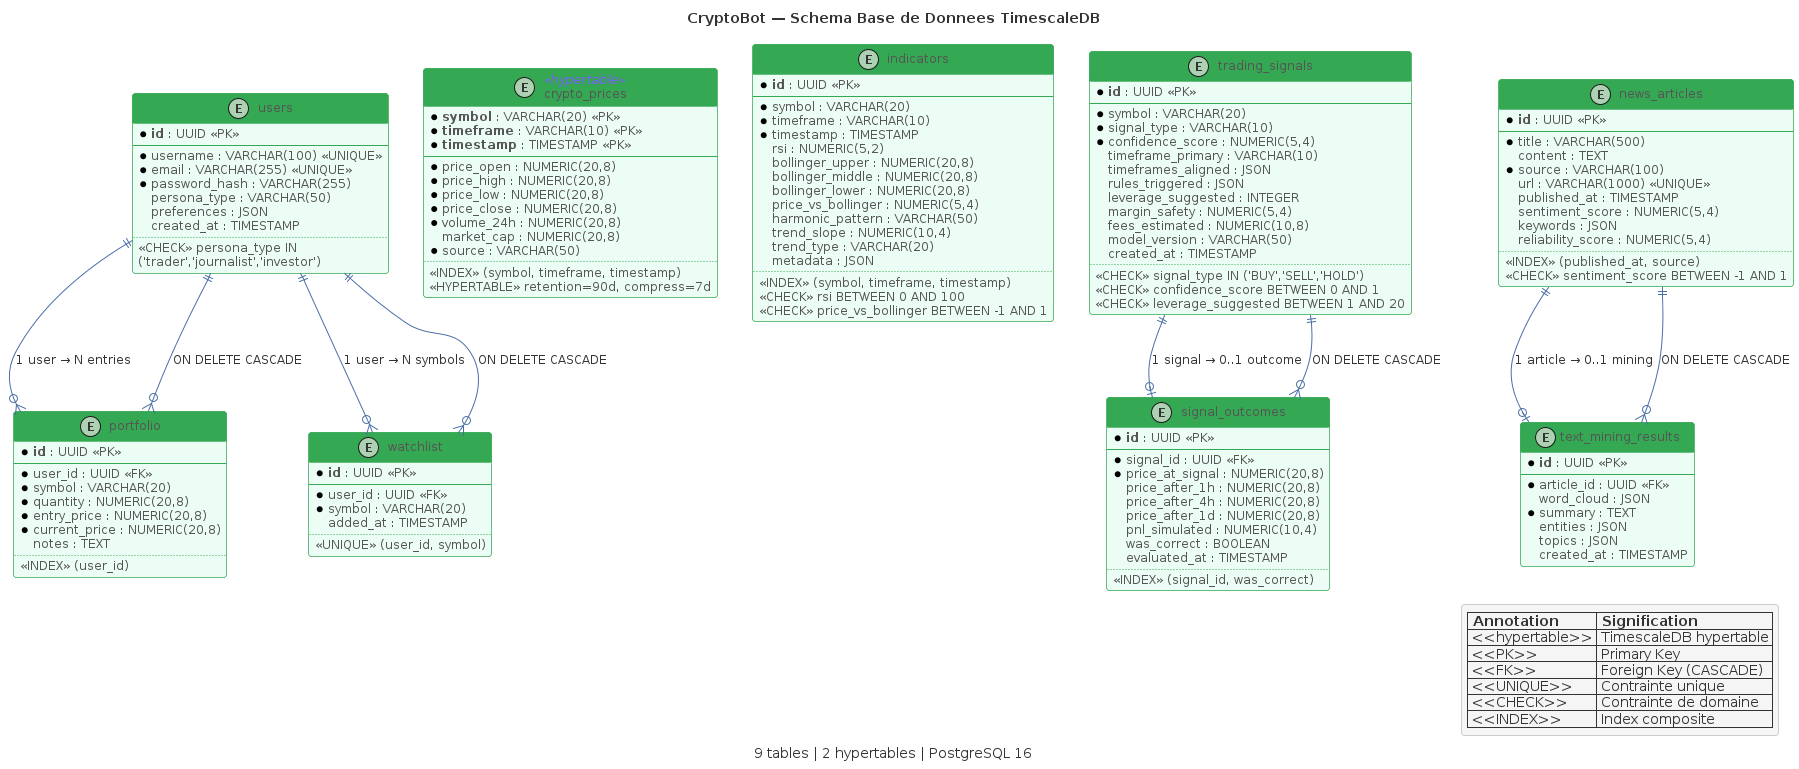

The diagram above was rendered by PlantUML. Its source (embedded in the PNG):
@startuml ER01-database-schema
!include _common.puml

title CryptoBot — Schema Base de Donnees TimescaleDB
caption 9 tables | 2 hypertables | PostgreSQL 16

' ============================================================
' Tables
' ============================================================

entity "users" as users {
  * **id** : UUID <<PK>>
  --
  * username : VARCHAR(100) <<UNIQUE>>
  * email : VARCHAR(255) <<UNIQUE>>
  * password_hash : VARCHAR(255)
  persona_type : VARCHAR(50)
  preferences : JSON
  created_at : TIMESTAMP
  ..
  <<CHECK>> persona_type IN
  ('trader','journalist','investor')
}

entity "crypto_prices" as prices <<hypertable>> {
  * **symbol** : VARCHAR(20) <<PK>>
  * **timeframe** : VARCHAR(10) <<PK>>
  * **timestamp** : TIMESTAMP <<PK>>
  --
  * price_open : NUMERIC(20,8)
  * price_high : NUMERIC(20,8)
  * price_low : NUMERIC(20,8)
  * price_close : NUMERIC(20,8)
  * volume_24h : NUMERIC(20,8)
  market_cap : NUMERIC(20,8)
  * source : VARCHAR(50)
  ..
  <<INDEX>> (symbol, timeframe, timestamp)
  <<HYPERTABLE>> retention=90d, compress=7d
}

entity "indicators" as indicators {
  * **id** : UUID <<PK>>
  --
  * symbol : VARCHAR(20)
  * timeframe : VARCHAR(10)
  * timestamp : TIMESTAMP
  rsi : NUMERIC(5,2)
  bollinger_upper : NUMERIC(20,8)
  bollinger_middle : NUMERIC(20,8)
  bollinger_lower : NUMERIC(20,8)
  price_vs_bollinger : NUMERIC(5,4)
  harmonic_pattern : VARCHAR(50)
  trend_slope : NUMERIC(10,4)
  trend_type : VARCHAR(20)
  metadata : JSON
  ..
  <<INDEX>> (symbol, timeframe, timestamp)
  <<CHECK>> rsi BETWEEN 0 AND 100
  <<CHECK>> price_vs_bollinger BETWEEN -1 AND 1
}

entity "trading_signals" as signals {
  * **id** : UUID <<PK>>
  --
  * symbol : VARCHAR(20)
  * signal_type : VARCHAR(10)
  * confidence_score : NUMERIC(5,4)
  timeframe_primary : VARCHAR(10)
  timeframes_aligned : JSON
  rules_triggered : JSON
  leverage_suggested : INTEGER
  margin_safety : NUMERIC(5,4)
  fees_estimated : NUMERIC(10,8)
  model_version : VARCHAR(50)
  created_at : TIMESTAMP
  ..
  <<CHECK>> signal_type IN ('BUY','SELL','HOLD')
  <<CHECK>> confidence_score BETWEEN 0 AND 1
  <<CHECK>> leverage_suggested BETWEEN 1 AND 20
}

entity "signal_outcomes" as outcomes {
  * **id** : UUID <<PK>>
  --
  * signal_id : UUID <<FK>>
  * price_at_signal : NUMERIC(20,8)
  price_after_1h : NUMERIC(20,8)
  price_after_4h : NUMERIC(20,8)
  price_after_1d : NUMERIC(20,8)
  pnl_simulated : NUMERIC(10,4)
  was_correct : BOOLEAN
  evaluated_at : TIMESTAMP
  ..
  <<INDEX>> (signal_id, was_correct)
}

entity "portfolio" as portfolio {
  * **id** : UUID <<PK>>
  --
  * user_id : UUID <<FK>>
  * symbol : VARCHAR(20)
  * quantity : NUMERIC(20,8)
  * entry_price : NUMERIC(20,8)
  * current_price : NUMERIC(20,8)
  notes : TEXT
  ..
  <<INDEX>> (user_id)
}

entity "watchlist" as watchlist {
  * **id** : UUID <<PK>>
  --
  * user_id : UUID <<FK>>
  * symbol : VARCHAR(20)
  added_at : TIMESTAMP
  ..
  <<UNIQUE>> (user_id, symbol)
}

entity "news_articles" as news {
  * **id** : UUID <<PK>>
  --
  * title : VARCHAR(500)
  content : TEXT
  * source : VARCHAR(100)
  url : VARCHAR(1000) <<UNIQUE>>
  published_at : TIMESTAMP
  sentiment_score : NUMERIC(5,4)
  keywords : JSON
  reliability_score : NUMERIC(5,4)
  ..
  <<INDEX>> (published_at, source)
  <<CHECK>> sentiment_score BETWEEN -1 AND 1
}

entity "text_mining_results" as textmining {
  * **id** : UUID <<PK>>
  --
  * article_id : UUID <<FK>>
  word_cloud : JSON
  * summary : TEXT
  entities : JSON
  topics : JSON
  created_at : TIMESTAMP
}

' ============================================================
' Relations
' ============================================================
users ||--o{ portfolio : "1 user → N entries"
users ||--o{ watchlist : "1 user → N symbols"
signals ||--o| outcomes : "1 signal → 0..1 outcome"
news ||--o| textmining : "1 article → 0..1 mining"

' Foreign key cascades
portfolio }o--|| users : "ON DELETE CASCADE"
watchlist }o--|| users : "ON DELETE CASCADE"
outcomes }o--|| signals : "ON DELETE CASCADE"
textmining }o--|| news : "ON DELETE CASCADE"

' ============================================================
' Legend
' ============================================================
legend bottom right
  |= Annotation |= Signification |
  | <<hypertable>> | TimescaleDB hypertable |
  | <<PK>> | Primary Key |
  | <<FK>> | Foreign Key (CASCADE) |
  | <<UNIQUE>> | Contrainte unique |
  | <<CHECK>> | Contrainte de domaine |
  | <<INDEX>> | Index composite |
endlegend

@enduml